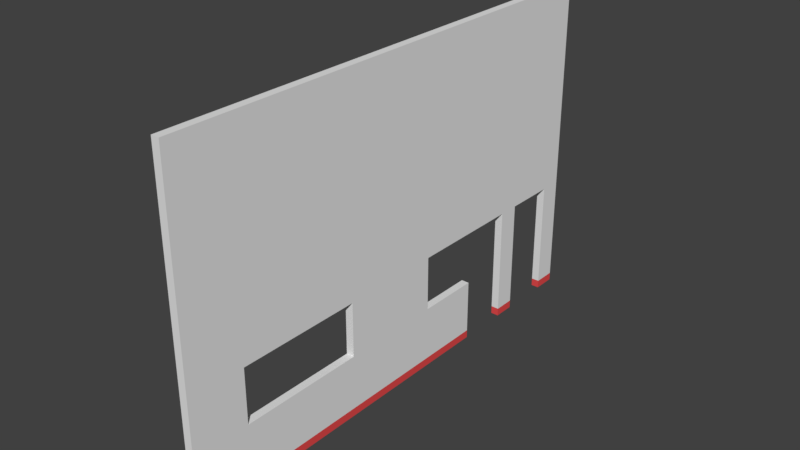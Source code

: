 # Source: East-Wall-SHOP.blend  (saved by Blender 2.79.0; exported with 4.5.12 LTS)
import bpy
from mathutils import Matrix  # noqa: F401  (used for matrix-valued properties, if any)

bpy.ops.wm.read_factory_settings(use_empty=True)
scene = bpy.context.scene
scene.name = 'Scene'

# ---- collections
col_collection_1 = bpy.data.collections.new('Collection 1'); scene.collection.children.link(col_collection_1)

# ---- materials (node trees are filled in below, after node groups)
mat_outline = bpy.data.materials.new('Outline')
mat_outline.alpha_threshold = 0.0
mat_outline.use_transparent_shadow = False
mat_outline.diffuse_color = (0.8, 0.07189, 0.07332, 1.0)
mat_outline.roughness = 0.5
mat_material_001 = bpy.data.materials.new('Material.001')
mat_material_001.alpha_threshold = 0.0
mat_material_001.use_transparent_shadow = False
mat_material_001.roughness = 0.5

# ---- material node trees

# ---- world
world_world = bpy.data.worlds.new('World'); scene.world = world_world
world_world.color = (0.05088, 0.05088, 0.05088)
world_world.use_sun_shadow = False
world_world.sun_shadow_jitter_overblur = 0.0
world_world.cycles.sampling_method = 'MANUAL'

# ---- meshes
me_cube_001 = bpy.data.meshes.new('Cube.001')
me_cube_001.from_pydata([(0.0, 0.0, 0.0), (0.0, 0.0, 6.241), (0.0, 9.541, 0.0), (0.0, 9.541, 6.241), (0.1523, 0.0, 0.0), (0.1523, 0.0, 6.241), (0.1523, 9.541, 0.0), (0.1523, 9.541, 6.241), (0.0, 0.0, 0.1525), (0.0, 9.541, 0.1525), (0.1523, 9.541, 0.1525), (0.1523, 0.0, 0.1525), (0.0, 9.108, 0.0), (0.0, 8.093, 0.0), (0.0, 8.093, 6.241), (0.0, 9.108, 6.241), (0.1523, 8.093, 0.0), (0.1523, 9.108, 0.0), (0.1523, 9.108, 6.241), (0.1523, 8.093, 6.241), (0.1523, 9.108, 0.1525), (0.1523, 8.093, 0.1525), (0.0, 8.093, 0.1525), (0.0, 9.108, 0.1525), (0.0, 0.0, 2.234), (0.0, 9.541, 2.234), (0.1523, 9.541, 2.234), (0.1523, 0.0, 2.234), (0.1523, 9.108, 2.234), (0.1523, 8.093, 2.234), (0.0, 8.093, 2.234), (0.0, 9.108, 2.234), (0.0, 7.683, 0.0), (0.0, 6.667, 0.0), (0.1523, 7.683, 6.241), (0.1523, 6.667, 6.241), (0.1523, 7.683, 0.1525), (0.1523, 6.667, 0.1525), (0.0, 6.667, 6.241), (0.0, 7.683, 6.241), (0.1523, 6.667, 0.0), (0.1523, 7.683, 0.0), (0.0, 6.667, 0.1525), (0.0, 7.683, 0.1525), (0.0, 6.667, 2.234), (0.0, 7.683, 2.234), (0.1523, 7.683, 2.234), (0.1523, 6.667, 2.234), (0.0, 3.478, 0.0), (0.0, 5.448, 0.0), (0.0, 6.667, 1.193), (0.1523, 6.667, 1.193), (0.0, 0.0, 1.193), (0.1523, 0.0, 1.193), (0.0, 1.09, 0.0), (0.1523, 5.448, 6.241), (0.1523, 3.478, 6.241), (0.1523, 1.09, 6.241), (0.1523, 5.448, 0.1525), (0.1523, 3.478, 0.1525), (0.1523, 1.09, 0.1525), (0.1523, 5.448, 2.234), (0.1523, 3.478, 2.234), (0.1523, 1.09, 2.234), (0.0, 1.09, 6.241), (0.0, 3.478, 6.241), (0.0, 5.448, 6.241), (0.1523, 1.09, 0.0), (0.1523, 3.478, 0.0), (0.1523, 5.448, 0.0), (0.0, 1.09, 0.1525), (0.0, 3.478, 0.1525), (0.0, 5.448, 0.1525), (0.0, 5.448, 2.234), (0.1523, 5.448, 1.193), (0.1523, 3.478, 1.193), (0.1523, 1.09, 1.193), (0.0, 5.448, 1.193), (0.0, 1.09, 1.193), (0.0, 3.478, 1.193), (0.0, 1.09, 2.234), (0.0, 3.478, 2.234)], [], [(31, 15, 3, 25), (25, 3, 7, 26), (63, 57, 5, 27), (27, 5, 1, 24), (54, 67, 4, 0), (57, 64, 1, 5), (4, 11, 8, 0), (67, 60, 11, 4), (2, 9, 10, 6), (12, 23, 9, 2), (32, 43, 22, 13), (60, 76, 53, 11), (6, 10, 20, 17), (29, 21, 22, 30), (7, 3, 15, 18), (18, 15, 14, 19), (2, 6, 17, 12), (72, 77, 50, 42), (26, 7, 18, 28), (28, 18, 19, 29), (45, 39, 14, 30), (30, 14, 15, 31), (63, 76, 78, 80), (43, 45, 30, 22), (28, 29, 30, 31), (10, 26, 28, 20), (53, 27, 24, 52), (76, 63, 27, 53), (9, 25, 26, 10), (23, 31, 25, 9), (21, 29, 46, 36), (37, 40, 33, 42), (73, 66, 38, 44), (44, 38, 39, 45), (49, 72, 42, 33), (16, 21, 36, 41), (36, 46, 45, 43), (19, 14, 39, 34), (34, 39, 38, 35), (13, 16, 41, 32), (29, 19, 34, 46), (46, 34, 35, 47), (51, 37, 42, 50), (46, 47, 44, 45), (41, 36, 43, 32), (54, 70, 71, 48), (0, 8, 70, 54), (21, 16, 13, 22), (20, 28, 31, 23), (11, 53, 52, 8), (17, 20, 23, 12), (48, 71, 72, 49), (24, 1, 64, 80), (80, 64, 65, 81), (81, 65, 66, 73), (52, 24, 80, 78), (79, 81, 73, 77), (62, 63, 80, 81), (74, 61, 62, 75), (75, 62, 81, 79), (8, 52, 78, 70), (70, 78, 79, 71), (71, 79, 77, 72), (37, 51, 74, 58), (58, 74, 75, 59), (59, 75, 76, 60), (40, 37, 58, 69), (69, 58, 59, 68), (68, 59, 60, 67), (35, 38, 66, 55), (55, 66, 65, 56), (56, 65, 64, 57), (33, 40, 69, 49), (49, 69, 68, 48), (48, 68, 67, 54), (47, 35, 55, 61), (61, 55, 56, 62), (62, 56, 57, 63), (76, 75, 79, 78), (47, 61, 73, 44), (61, 74, 77, 73), (74, 51, 50, 77)])
me_cube_001.polygons.foreach_set('material_index', [1, 1, 1, 1, 1, 1, 0, 0, 0, 0, 0, 1, 0, 1, 1, 1, 1, 1, 1, 1, 1, 1, 1, 1, 1, 1, 1, 1, 1, 1, 1, 0, 1, 1, 0, 0, 1, 1, 1, 1, 1, 1, 1, 1, 0, 0, 0, 0, 1, 1, 0, 0, 1, 1, 1, 1, 1, 1, 1, 1, 1, 1, 1, 1, 1, 1, 0, 0, 0, 1, 1, 1, 1, 1, 1, 1, 1, 1, 1, 1, 1, 1])
_uv = me_cube_001.uv_layers.new(name='UVMap')
_uv.uv.foreach_set('vector', [0.4139, 0.1982, 0.4139, 0.0001395, 0.6207, 0.0001395, 0.6207, 0.1982, 0.7966, 0.7927, 0.9999, 0.7927, 0.9999, 0.8029, 0.7966, 0.8029, 0.01738, 0.5945, 0.01738, 0.7925, 0.0001395, 0.7925, 0.0001396, 0.5945, 0.6309, 0.2081, 0.6309, 0.4061, 0.621, 0.4061, 0.621, 0.2081, 0.01633, 0.7936, 0.01633, 0.8038, 0.0001395, 0.8038, 0.0001395, 0.7936, 0.01664, 0.8254, 0.01663, 0.8357, 0.0001395, 0.8357, 0.000155, 0.8254, 0.6309, 0.0001395, 0.6309, 0.01006, 0.621, 0.01006, 0.621, 0.0001395, 0.01665, 0.8147, 0.01664, 0.8251, 0.0001395, 0.8251, 0.0001548, 0.8147, 0.5831, 0.7927, 0.5932, 0.7927, 0.5932, 0.8029, 0.5831, 0.8029, 0.3961, 0.8144, 0.3961, 0.8041, 0.594, 0.8041, 0.594, 0.8144, 0.1321, 0.8144, 0.1321, 0.8041, 0.1981, 0.8041, 0.1981, 0.8144, 0.01738, 0.3964, 0.01738, 0.4954, 0.0001396, 0.4954, 0.0001396, 0.3964, 0.594, 0.8147, 0.594, 0.8251, 0.3961, 0.8251, 0.3961, 0.8147, 0.207, 0.5945, 0.207, 0.3964, 0.207, 0.3964, 0.207, 0.5945, 0.5937, 0.8254, 0.5937, 0.8357, 0.3958, 0.8357, 0.3959, 0.8254, 0.3959, 0.8254, 0.3958, 0.8357, 0.198, 0.8357, 0.198, 0.8254, 0.5831, 0.7927, 0.5831, 0.8029, 0.3888, 0.8032, 0.3888, 0.793, 0.05186, 0.3962, 0.05186, 0.2972, 0.0691, 0.2972, 0.0691, 0.3962, 0.6207, 0.5945, 0.6207, 0.7925, 0.4139, 0.7925, 0.4139, 0.5945, 0.4139, 0.5945, 0.4139, 0.7925, 0.207, 0.7925, 0.207, 0.5945, 0.1381, 0.1982, 0.1381, 0.0001395, 0.207, 0.0001395, 0.207, 0.1982, 0.207, 0.1982, 0.207, 0.0001395, 0.4139, 0.0001395, 0.4139, 0.1982, 0.01738, 0.5945, 0.01738, 0.4954, 0.01738, 0.4954, 0.01738, 0.5945, 0.1381, 0.3962, 0.1381, 0.1982, 0.207, 0.1982, 0.207, 0.3962, 0.4139, 0.5945, 0.207, 0.5945, 0.207, 0.5945, 0.4139, 0.5945, 0.6207, 0.3964, 0.6207, 0.5945, 0.4139, 0.5945, 0.4139, 0.3964, 0.6309, 0.1091, 0.6309, 0.2081, 0.621, 0.2081, 0.621, 0.1091, 0.01738, 0.4954, 0.01738, 0.5945, 0.0001396, 0.5945, 0.0001396, 0.4954, 0.5932, 0.7927, 0.7966, 0.7927, 0.7966, 0.8029, 0.5932, 0.8029, 0.4139, 0.3962, 0.4139, 0.1982, 0.6207, 0.1982, 0.6207, 0.3962, 0.207, 0.3964, 0.207, 0.5945, 0.1381, 0.5945, 0.1381, 0.3964, 0.06613, 0.8251, 0.06614, 0.8147, 0.06614, 0.8147, 0.06613, 0.8251, 0.05186, 0.1982, 0.05186, 0.0001395, 0.0691, 0.0001395, 0.0691, 0.1982, 0.0691, 0.1982, 0.0691, 0.0001395, 0.1381, 0.0001395, 0.1381, 0.1982, 0.04963, 0.8144, 0.04965, 0.8041, 0.06614, 0.8041, 0.06613, 0.8144, 0.1981, 0.8147, 0.1981, 0.8251, 0.1321, 0.8251, 0.1321, 0.8147, 0.1381, 0.3964, 0.1381, 0.5945, 0.1381, 0.5945, 0.1381, 0.3964, 0.198, 0.8254, 0.198, 0.8357, 0.132, 0.8357, 0.1321, 0.8254, 0.1321, 0.8254, 0.132, 0.8357, 0.06609, 0.8357, 0.06611, 0.8254, 0.1944, 0.7933, 0.1944, 0.8035, 0.1297, 0.8036, 0.1297, 0.7934, 0.207, 0.5945, 0.207, 0.7925, 0.1381, 0.7925, 0.1381, 0.5945, 0.1381, 0.5945, 0.1381, 0.7925, 0.0691, 0.7925, 0.0691, 0.5945, 0.0691, 0.4954, 0.0691, 0.3964, 0.0691, 0.3964, 0.0691, 0.4954, 0.1381, 0.5945, 0.0691, 0.5945, 0.0691, 0.5945, 0.1381, 0.5945, 0.1321, 0.8147, 0.1321, 0.8251, 0.1321, 0.8251, 0.1321, 0.8147, 0.01664, 0.8144, 0.01665, 0.8041, 0.03315, 0.8041, 0.03313, 0.8144, 0.0001395, 0.8144, 0.0001548, 0.8041, 0.01665, 0.8041, 0.01664, 0.8144, 0.1981, 0.8251, 0.1981, 0.8147, 0.1981, 0.8147, 0.1981, 0.8251, 0.4139, 0.3964, 0.4139, 0.5945, 0.4139, 0.5945, 0.4139, 0.3964, 0.6309, 0.01006, 0.6309, 0.1091, 0.621, 0.1091, 0.621, 0.01006, 0.3961, 0.8147, 0.3961, 0.8251, 0.3961, 0.8251, 0.3961, 0.8147, 0.03313, 0.8144, 0.03315, 0.8041, 0.04965, 0.8041, 0.04963, 0.8144, 0.0001395, 0.1982, 0.0001395, 0.0001395, 0.01738, 0.0001395, 0.01738, 0.1982, 0.01738, 0.1982, 0.01738, 0.0001395, 0.03462, 0.0001395, 0.03462, 0.1982, 0.03462, 0.1982, 0.03462, 0.0001395, 0.05186, 0.0001395, 0.05186, 0.1982, 0.0001395, 0.2972, 0.0001395, 0.1982, 0.01738, 0.1982, 0.01738, 0.2972, 0.03462, 0.2972, 0.03462, 0.1982, 0.05186, 0.1982, 0.05186, 0.2972, 0.03462, 0.5945, 0.01738, 0.5945, 0.01738, 0.5945, 0.03462, 0.5945, 0.05186, 0.4954, 0.05186, 0.5945, 0.03462, 0.5945, 0.03462, 0.4954, 0.03462, 0.4954, 0.03462, 0.5945, 0.03462, 0.5945, 0.03462, 0.4954, 0.0001395, 0.3962, 0.0001395, 0.2972, 0.01738, 0.2972, 0.01738, 0.3962, 0.01738, 0.3962, 0.01738, 0.2972, 0.03462, 0.2972, 0.03462, 0.3962, 0.03462, 0.3962, 0.03462, 0.2972, 0.05186, 0.2972, 0.05186, 0.3962, 0.0691, 0.3964, 0.0691, 0.4954, 0.05186, 0.4954, 0.05186, 0.3964, 0.05186, 0.3964, 0.05186, 0.4954, 0.03462, 0.4954, 0.03462, 0.3964, 0.03462, 0.3964, 0.03462, 0.4954, 0.01738, 0.4954, 0.01738, 0.3964, 0.06614, 0.8147, 0.06613, 0.8251, 0.04963, 0.8251, 0.04965, 0.8147, 0.04965, 0.8147, 0.04963, 0.8251, 0.03313, 0.8251, 0.03315, 0.8147, 0.03315, 0.8147, 0.03313, 0.8251, 0.01664, 0.8251, 0.01665, 0.8147, 0.06611, 0.8254, 0.06609, 0.8357, 0.0496, 0.8357, 0.04962, 0.8254, 0.04962, 0.8254, 0.0496, 0.8357, 0.03311, 0.8357, 0.03313, 0.8254, 0.03313, 0.8254, 0.03311, 0.8357, 0.01663, 0.8357, 0.01664, 0.8254, 0.06491, 0.7935, 0.06491, 0.8037, 0.04872, 0.8037, 0.04872, 0.7935, 0.04872, 0.7935, 0.04872, 0.8037, 0.03252, 0.8037, 0.03252, 0.7936, 0.03252, 0.7936, 0.03252, 0.8037, 0.01633, 0.8038, 0.01633, 0.7936, 0.0691, 0.5945, 0.0691, 0.7925, 0.05186, 0.7925, 0.05186, 0.5945, 0.05186, 0.5945, 0.05186, 0.7925, 0.03462, 0.7925, 0.03462, 0.5945, 0.03462, 0.5945, 0.03462, 0.7925, 0.01738, 0.7925, 0.01738, 0.5945, 0.01738, 0.4954, 0.03462, 0.4954, 0.03462, 0.4954, 0.01738, 0.4954, 0.0691, 0.5945, 0.05186, 0.5945, 0.05186, 0.5945, 0.0691, 0.5945, 0.05186, 0.5945, 0.05186, 0.4954, 0.05186, 0.4954, 0.05186, 0.5945, 0.05186, 0.4954, 0.0691, 0.4954, 0.0691, 0.4954, 0.05186, 0.4954])
me_cube_001.materials.append(mat_outline)
me_cube_001.materials.append(mat_material_001)
me_cube_001.use_remesh_preserve_volume = False
me_cube_001.use_remesh_preserve_attributes = False
me_cube_001.use_mirror_vertex_groups = False
me_cube_001.update()

# ---- objects
ob_cube = bpy.data.objects.new('Cube', me_cube_001)

# ---- transforms, parenting, visibility, modifiers, constraints
ob_cube.location = (0.0, 0.0, 0.0)
ob_cube.lineart.crease_threshold = 0.0

# ---- collection membership
col_collection_1.objects.link(ob_cube)

# ---- scene / render settings (as saved in the file)
scene.frame_start = 1; scene.frame_end = 250; scene.frame_set(1)
scene.render.engine = 'BLENDER_EEVEE_NEXT'
scene.render.resolution_percentage = 50
scene.render.dither_intensity = 0.0
scene.cycles.use_denoising = False
scene.cycles.samples = 128
scene.cycles.sampling_pattern = 'TABULATED_SOBOL'
scene.cycles.use_adaptive_sampling = False
scene.cycles.use_light_tree = False
scene.cycles.blur_glossy = 0.0
scene.cycles.sample_clamp_indirect = 0.0
scene.view_settings.view_transform = 'Standard'
bpy.context.view_layer.update()

# ---- added for rendering (the .blend has no active camera and no usable light): camera, sun
cam_auto = bpy.data.cameras.new('AutoCamera')
cam_auto.lens = 50.0
cam_auto.sensor_width = 36.0
cam_auto.clip_end = 1000.0
ob_auto_camera = bpy.data.objects.new('AutoCamera', cam_auto)
scene.collection.objects.link(ob_auto_camera)
ob_auto_camera.location = (10.6251, -7.88838, 11.5595)
ob_auto_camera.rotation_euler = (1.09748, -7.21219e-08, 0.694738)
scene.camera = ob_auto_camera
light_auto_sun = bpy.data.lights.new('AutoSun', 'SUN')
light_auto_sun.energy = 3.0
light_auto_sun.angle = 0.0523599
ob_auto_sun = bpy.data.objects.new('AutoSun', light_auto_sun)
scene.collection.objects.link(ob_auto_sun)
ob_auto_sun.rotation_euler = (0.872665, 0.174533, 0.523599)
bpy.context.view_layer.update()
